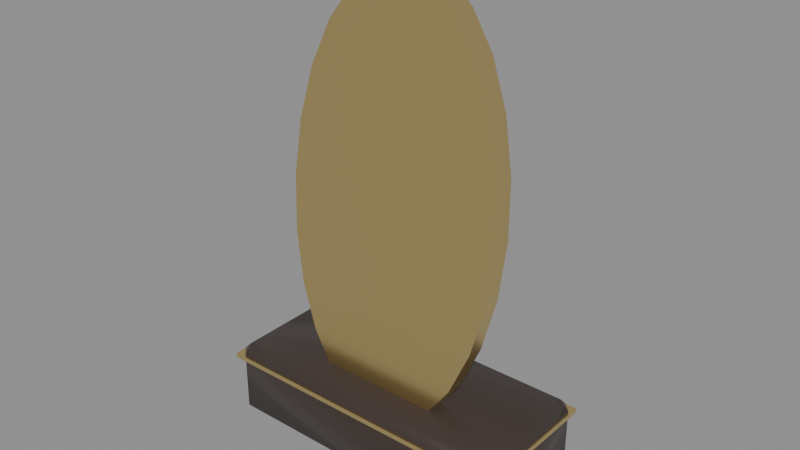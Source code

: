 # Source: koban.blend  (saved by Blender 5.2.45; exported with 4.5.12 LTS)
import bpy
from mathutils import Matrix  # noqa: F401  (used for matrix-valued properties, if any)

bpy.ops.wm.read_factory_settings(use_empty=True)
scene = bpy.context.scene
scene.name = 'Scene'

# ---- materials (node trees are filled in below, after node groups)
mat_kobangold = bpy.data.materials.new('KobanGold')
mat_kobangold.diffuse_color = (0.9, 0.7, 0.3, 1.0)
mat_kobanlacquer = bpy.data.materials.new('KobanLacquer')
mat_kobanlacquer.diffuse_color = (0.05, 0.035, 0.03, 1.0)

# ---- material node trees
mat_kobangold.use_nodes = True; mat_kobangold.node_tree.nodes.clear()
_N = mat_kobangold.node_tree.nodes; _L = mat_kobangold.node_tree.links
n0 = _N.new('ShaderNodeBsdfPrincipled'); n0.name = 'Principled BSDF'; n0.location = (-200, 100)
n0.inputs[0].default_value = (0.9, 0.7, 0.3, 1.0)
n0.inputs[1].default_value = 1.0
n0.inputs[2].default_value = 0.3
n0.inputs[10].default_value = 0.005
n0.inputs[20].default_value = 0.05
n1 = _N.new('ShaderNodeOutputMaterial'); n1.name = 'Material Output'; n1.location = (200, 100)
_L.new(n0.outputs[0], n1.inputs[0])
n1.is_active_output = True
mat_kobanlacquer.use_nodes = True; mat_kobanlacquer.node_tree.nodes.clear()
_N = mat_kobanlacquer.node_tree.nodes; _L = mat_kobanlacquer.node_tree.links
n0 = _N.new('ShaderNodeBsdfPrincipled'); n0.name = 'Principled BSDF'; n0.location = (-200, 100)
n0.inputs[0].default_value = (0.05, 0.035, 0.03, 1.0)
n0.inputs[2].default_value = 0.25
n0.inputs[10].default_value = 0.005
n0.inputs[20].default_value = 0.05
n1 = _N.new('ShaderNodeOutputMaterial'); n1.name = 'Material Output'; n1.location = (200, 100)
_L.new(n0.outputs[0], n1.inputs[0])
n1.is_active_output = True

# ---- meshes
me_kobancoin = bpy.data.meshes.new('KobanCoin')
me_kobancoin.from_pydata([(0.0, -0.00275, 0.07), (0.009706, -0.00275, 0.06761), (0.01875, -0.00275, 0.06062), (0.02652, -0.00275, 0.0495), (0.03248, -0.00275, 0.035), (0.03622, -0.00275, 0.01812), (0.0375, -0.00275, 4.286e-18), (0.03622, -0.00275, -0.01812), (0.03248, -0.00275, -0.035), (0.02652, -0.00275, -0.0495), (0.01875, -0.00275, -0.06062), (0.009706, -0.00275, -0.06761), (4.592e-18, -0.00275, -0.07), (-0.009706, -0.00275, -0.06761), (-0.01875, -0.00275, -0.06062), (-0.02652, -0.00275, -0.0495), (-0.03248, -0.00275, -0.035), (-0.03622, -0.00275, -0.01812), (-0.0375, -0.00275, -1.286e-17), (-0.03622, -0.00275, 0.01812), (-0.03248, -0.00275, 0.035), (-0.02652, -0.00275, 0.0495), (-0.01875, -0.00275, 0.06062), (-0.009706, -0.00275, 0.06761), (0.0, 0.00275, 0.07), (0.009706, 0.00275, 0.06761), (0.01875, 0.00275, 0.06062), (0.02652, 0.00275, 0.0495), (0.03248, 0.00275, 0.035), (0.03622, 0.00275, 0.01812), (0.0375, 0.00275, 4.286e-18), (0.03622, 0.00275, -0.01812), (0.03248, 0.00275, -0.035), (0.02652, 0.00275, -0.0495), (0.01875, 0.00275, -0.06062), (0.009706, 0.00275, -0.06761), (4.592e-18, 0.00275, -0.07), (-0.009706, 0.00275, -0.06761), (-0.01875, 0.00275, -0.06062), (-0.02652, 0.00275, -0.0495), (-0.03248, 0.00275, -0.035), (-0.03622, 0.00275, -0.01812), (-0.0375, 0.00275, -1.286e-17), (-0.03622, 0.00275, 0.01812), (-0.03248, 0.00275, 0.035), (-0.02652, 0.00275, 0.0495), (-0.01875, 0.00275, 0.06062), (-0.009706, 0.00275, 0.06761), (0.0, -0.00275, 0.07), (0.009706, -0.00275, 0.06761), (0.01875, -0.00275, 0.06062), (0.02652, -0.00275, 0.0495), (0.03248, -0.00275, 0.035), (0.03622, -0.00275, 0.01812), (0.0375, -0.00275, 4.286e-18), (0.03622, -0.00275, -0.01812), (0.03248, -0.00275, -0.035), (0.02652, -0.00275, -0.0495), (0.01875, -0.00275, -0.06062), (0.009706, -0.00275, -0.06761), (4.592e-18, -0.00275, -0.07), (-0.009706, -0.00275, -0.06761), (-0.01875, -0.00275, -0.06062), (-0.02652, -0.00275, -0.0495), (-0.03248, -0.00275, -0.035), (-0.03622, -0.00275, -0.01812), (-0.0375, -0.00275, -1.286e-17), (-0.03622, -0.00275, 0.01812), (-0.03248, -0.00275, 0.035), (-0.02652, -0.00275, 0.0495), (-0.01875, -0.00275, 0.06062), (-0.009706, -0.00275, 0.06761), (0.0, 0.00275, 0.07), (0.009706, 0.00275, 0.06761), (0.01875, 0.00275, 0.06062), (0.02652, 0.00275, 0.0495), (0.03248, 0.00275, 0.035), (0.03622, 0.00275, 0.01812), (0.0375, 0.00275, 4.286e-18), (0.03622, 0.00275, -0.01812), (0.03248, 0.00275, -0.035), (0.02652, 0.00275, -0.0495), (0.01875, 0.00275, -0.06062), (0.009706, 0.00275, -0.06761), (4.592e-18, 0.00275, -0.07), (-0.009706, 0.00275, -0.06761), (-0.01875, 0.00275, -0.06062), (-0.02652, 0.00275, -0.0495), (-0.03248, 0.00275, -0.035), (-0.03622, 0.00275, -0.01812), (-0.0375, 0.00275, -1.286e-17), (-0.03622, 0.00275, 0.01812), (-0.03248, 0.00275, 0.035), (-0.02652, 0.00275, 0.0495), (-0.01875, 0.00275, 0.06062), (-0.009706, 0.00275, 0.06761)], [], [(0, 23, 1), (1, 23, 22, 2), (2, 22, 21, 3), (3, 21, 20, 4), (4, 20, 19, 5), (5, 19, 18, 6), (6, 18, 17, 7), (7, 17, 16, 8), (8, 16, 15, 9), (9, 15, 14, 10), (10, 14, 13, 11), (11, 13, 12), (24, 25, 47), (25, 26, 46, 47), (26, 27, 45, 46), (27, 28, 44, 45), (28, 29, 43, 44), (29, 30, 42, 43), (30, 31, 41, 42), (31, 32, 40, 41), (32, 33, 39, 40), (33, 34, 38, 39), (34, 35, 37, 38), (35, 36, 37), (48, 49, 73, 72), (49, 50, 74, 73), (50, 51, 75, 74), (51, 52, 76, 75), (52, 53, 77, 76), (53, 54, 78, 77), (54, 55, 79, 78), (55, 56, 80, 79), (56, 57, 81, 80), (57, 58, 82, 81), (58, 59, 83, 82), (59, 60, 84, 83), (60, 61, 85, 84), (61, 62, 86, 85), (62, 63, 87, 86), (63, 64, 88, 87), (64, 65, 89, 88), (65, 66, 90, 89), (66, 67, 91, 90), (67, 68, 92, 91), (68, 69, 93, 92), (69, 70, 94, 93), (70, 71, 95, 94), (71, 48, 72, 95)])
me_kobancoin.polygons.foreach_set('use_smooth', [0, 0, 0, 0, 0, 0, 0, 0, 0, 0, 0, 0, 0, 0, 0, 0, 0, 0, 0, 0, 0, 0, 0, 0, 1, 1, 1, 1, 1, 1, 1, 1, 1, 1, 1, 1, 1, 1, 1, 1, 1, 1, 1, 1, 1, 1, 1, 1])
_uv = me_kobancoin.uv_layers.new(name='Float2')
_uv.uv.foreach_set('vector', [0.25, 1.0, 0.1853, 0.9843, 0.3147, 0.9843, 0.3147, 0.9843, 0.1853, 0.9843, 0.125, 0.9384, 0.375, 0.9384, 0.375, 0.9384, 0.125, 0.9384, 0.07322, 0.8653, 0.4268, 0.8653, 0.4268, 0.8653, 0.07322, 0.8653, 0.03349, 0.77, 0.4665, 0.77, 0.4665, 0.77, 0.03349, 0.77, 0.008519, 0.6591, 0.4915, 0.6591, 0.4915, 0.6591, 0.008519, 0.6591, -9.934e-09, 0.54, 0.5, 0.54, 0.5, 0.54, -9.934e-09, 0.54, 0.008519, 0.4209, 0.4915, 0.4209, 0.4915, 0.4209, 0.008519, 0.4209, 0.03349, 0.31, 0.4665, 0.31, 0.4665, 0.31, 0.03349, 0.31, 0.07322, 0.2147, 0.4268, 0.2147, 0.4268, 0.2147, 0.07322, 0.2147, 0.125, 0.1416, 0.375, 0.1416, 0.375, 0.1416, 0.125, 0.1416, 0.1853, 0.09567, 0.3147, 0.09567, 0.3147, 0.09567, 0.1853, 0.09567, 0.25, 0.08, 0.75, 1.0, 0.6853, 0.9843, 0.8147, 0.9843, 0.6853, 0.9843, 0.625, 0.9384, 0.875, 0.9384, 0.8147, 0.9843, 0.625, 0.9384, 0.5732, 0.8653, 0.9268, 0.8653, 0.875, 0.9384, 0.5732, 0.8653, 0.5335, 0.77, 0.9665, 0.77, 0.9268, 0.8653, 0.5335, 0.77, 0.5085, 0.6591, 0.9915, 0.6591, 0.9665, 0.77, 0.5085, 0.6591, 0.5, 0.54, 1.0, 0.54, 0.9915, 0.6591, 0.5, 0.54, 0.5085, 0.4209, 0.9915, 0.4209, 1.0, 0.54, 0.5085, 0.4209, 0.5335, 0.31, 0.9665, 0.31, 0.9915, 0.4209, 0.5335, 0.31, 0.5732, 0.2147, 0.9268, 0.2147, 0.9665, 0.31, 0.5732, 0.2147, 0.625, 0.1416, 0.875, 0.1416, 0.9268, 0.2147, 0.625, 0.1416, 0.6853, 0.09567, 0.8147, 0.09567, 0.875, 0.1416, 0.6853, 0.09567, 0.75, 0.08, 0.8147, 0.09567, 0.0, 0.06, 0.04167, 0.06, 0.04167, 0.01, 0.0, 0.01, 0.04167, 0.06, 0.08333, 0.06, 0.08333, 0.01, 0.04167, 0.01, 0.08333, 0.06, 0.125, 0.06, 0.125, 0.01, 0.08333, 0.01, 0.125, 0.06, 0.1667, 0.06, 0.1667, 0.01, 0.125, 0.01, 0.1667, 0.06, 0.2083, 0.06, 0.2083, 0.01, 0.1667, 0.01, 0.2083, 0.06, 0.25, 0.06, 0.25, 0.01, 0.2083, 0.01, 0.25, 0.06, 0.2917, 0.06, 0.2917, 0.01, 0.25, 0.01, 0.2917, 0.06, 0.3333, 0.06, 0.3333, 0.01, 0.2917, 0.01, 0.3333, 0.06, 0.375, 0.06, 0.375, 0.01, 0.3333, 0.01, 0.375, 0.06, 0.4167, 0.06, 0.4167, 0.01, 0.375, 0.01, 0.4167, 0.06, 0.4583, 0.06, 0.4583, 0.01, 0.4167, 0.01, 0.4583, 0.06, 0.5, 0.06, 0.5, 0.01, 0.4583, 0.01, 0.5, 0.06, 0.5417, 0.06, 0.5417, 0.01, 0.5, 0.01, 0.5417, 0.06, 0.5833, 0.06, 0.5833, 0.01, 0.5417, 0.01, 0.5833, 0.06, 0.625, 0.06, 0.625, 0.01, 0.5833, 0.01, 0.625, 0.06, 0.6667, 0.06, 0.6667, 0.01, 0.625, 0.01, 0.6667, 0.06, 0.7083, 0.06, 0.7083, 0.01, 0.6667, 0.01, 0.7083, 0.06, 0.75, 0.06, 0.75, 0.01, 0.7083, 0.01, 0.75, 0.06, 0.7917, 0.06, 0.7917, 0.01, 0.75, 0.01, 0.7917, 0.06, 0.8333, 0.06, 0.8333, 0.01, 0.7917, 0.01, 0.8333, 0.06, 0.875, 0.06, 0.875, 0.01, 0.8333, 0.01, 0.875, 0.06, 0.9167, 0.06, 0.9167, 0.01, 0.875, 0.01, 0.9167, 0.06, 0.9583, 0.06, 0.9583, 0.01, 0.9167, 0.01, 0.9583, 0.06, 1.0, 0.06, 1.0, 0.01, 0.9583, 0.01])
me_kobancoin.materials.append(mat_kobangold)
me_kobancoin.update()
me_cube = bpy.data.meshes.new('Cube')
me_cube.from_pydata([(-0.047, -0.019, -0.013), (-0.047, -0.022, -0.01), (-0.05, -0.019, -0.01), (-0.047, -0.022, 0.01), (-0.047, -0.019, 0.013), (-0.05, -0.019, 0.01), (-0.047, 0.019, -0.013), (-0.05, 0.019, -0.01), (-0.047, 0.022, -0.01), (-0.047, 0.019, 0.013), (-0.047, 0.022, 0.01), (-0.05, 0.019, 0.01), (0.047, -0.019, -0.013), (0.05, -0.019, -0.01), (0.047, -0.022, -0.01), (0.047, -0.019, 0.013), (0.047, -0.022, 0.01), (0.05, -0.019, 0.01), (0.047, 0.019, -0.013), (0.047, 0.022, -0.01), (0.05, 0.019, -0.01), (0.047, 0.019, 0.013), (0.05, 0.019, 0.01), (0.047, 0.022, 0.01)], [], [(0, 1, 2), (3, 4, 5), (6, 7, 8), (9, 10, 11), (12, 13, 14), (15, 16, 17), (18, 19, 20), (21, 22, 23), (6, 0, 2, 7), (1, 3, 5, 2), (4, 9, 11, 5), (10, 8, 7, 11), (18, 6, 8, 19), (9, 21, 23, 10), (22, 20, 19, 23), (12, 18, 20, 13), (21, 15, 17, 22), (16, 14, 13, 17), (0, 12, 14, 1), (15, 4, 3, 16), (6, 18, 12, 0), (2, 5, 11, 7), (14, 16, 3, 1), (21, 9, 4, 15), (8, 10, 23, 19), (20, 22, 17, 13)])
me_cube.polygons.foreach_set('use_smooth', [True] * 26)
_uv = me_cube.uv_layers.new(name='UVMap')
_uv.uv.foreach_set('vector', [0.1325, 0.733, 0.1325, 0.75, 0.125, 0.733, 0.5962, 0.9925, 0.625, 0.9925, 0.5962, 1.0, 0.1325, 0.517, 0.125, 0.517, 0.1325, 0.5, 0.625, 0.2493, 0.5962, 0.2575, 0.5962, 0.2372, 0.3675, 0.733, 0.3966, 0.733, 0.3857, 0.7538, 0.6288, 0.7452, 0.5962, 0.7575, 0.5962, 0.7372, 0.3675, 0.517, 0.3857, 0.4963, 0.3966, 0.517, 0.6287, 0.5109, 0.5962, 0.517, 0.5962, 0.4944, 0.1325, 0.517, 0.1325, 0.733, 0.125, 0.733, 0.125, 0.517, 0.4038, 0.0, 0.5962, 0.0, 0.5962, 0.01705, 0.4038, 0.01705, 0.625, 0.01705, 0.625, 0.2493, 0.5962, 0.2372, 0.5962, 0.01705, 0.5962, 0.2575, 0.4038, 0.2575, 0.4038, 0.233, 0.5962, 0.2372, 0.3675, 0.517, 0.1325, 0.517, 0.1325, 0.5, 0.3857, 0.4963, 0.625, 0.2493, 0.6287, 0.5109, 0.5962, 0.4944, 0.5962, 0.2575, 0.5962, 0.517, 0.3966, 0.517, 0.3857, 0.4963, 0.5962, 0.4944, 0.3675, 0.733, 0.3675, 0.517, 0.3966, 0.517, 0.3966, 0.733, 0.6287, 0.5109, 0.6288, 0.7452, 0.5962, 0.7372, 0.5962, 0.517, 0.5962, 0.7575, 0.3857, 0.7538, 0.3966, 0.733, 0.5962, 0.7372, 0.1325, 0.733, 0.3675, 0.733, 0.3857, 0.7538, 0.1325, 0.75, 0.6288, 0.7452, 0.625, 0.9925, 0.5962, 0.9925, 0.5962, 0.7575, 0.1325, 0.517, 0.3675, 0.517, 0.3675, 0.733, 0.1325, 0.733, 0.4038, 0.01705, 0.5962, 0.01705, 0.5962, 0.2372, 0.4038, 0.233, 0.3857, 0.7538, 0.5962, 0.7575, 0.5962, 0.9925, 0.4038, 0.9925, 0.6287, 0.5109, 0.8675, 0.517, 0.8675, 0.733, 0.6288, 0.7452, 0.4038, 0.2575, 0.5962, 0.2575, 0.5962, 0.4944, 0.3857, 0.4963, 0.3966, 0.517, 0.5962, 0.517, 0.5962, 0.7372, 0.3966, 0.733])
me_cube.materials.append(mat_kobanlacquer)
me_cube.update()
me_cube_001 = bpy.data.meshes.new('Cube.001')
me_cube_001.from_pydata([(-0.0506, -0.0226, -0.0008), (-0.0506, -0.0226, 0.0008), (-0.0506, 0.0226, -0.0008), (-0.0506, 0.0226, 0.0008), (0.0506, -0.0226, -0.0008), (0.0506, -0.0226, 0.0008), (0.0506, 0.0226, -0.0008), (0.0506, 0.0226, 0.0008)], [], [(0, 1, 3, 2), (2, 3, 7, 6), (6, 7, 5, 4), (4, 5, 1, 0), (2, 6, 4, 0), (7, 3, 1, 5)])
_uv = me_cube_001.uv_layers.new(name='UVMap')
_uv.uv.foreach_set('vector', [0.375, 0.0, 0.625, 0.0, 0.625, 0.25, 0.375, 0.25, 0.375, 0.25, 0.625, 0.25, 0.625, 0.5, 0.375, 0.5, 0.375, 0.5, 0.625, 0.5, 0.625, 0.75, 0.375, 0.75, 0.375, 0.75, 0.625, 0.75, 0.625, 1.0, 0.375, 1.0, 0.125, 0.5, 0.375, 0.5, 0.375, 0.75, 0.125, 0.75, 0.625, 0.5, 0.875, 0.5, 0.875, 0.75, 0.625, 0.75])
me_cube_001.materials.append(mat_kobangold)
me_cube_001.update()

# ---- objects
ob_kobancoin = bpy.data.objects.new('KobanCoin', me_kobancoin)
ob_kobanstand = bpy.data.objects.new('KobanStand', me_cube)
ob_kobanstandline = bpy.data.objects.new('KobanStandLine', me_cube_001)
ob_koban = bpy.data.objects.new('Koban', None)

# ---- transforms, parenting, visibility, modifiers, constraints
ob_kobancoin.parent = ob_koban
ob_kobancoin.location = (0.0, -0.002, 0.084)
ob_kobancoin.rotation_euler = (-0.1047, 0.0, 0.0)
ob_kobanstand.parent = ob_koban
ob_kobanstand.location = (0.0, 0.0, 0.013)
ob_kobanstandline.parent = ob_koban
ob_kobanstandline.location = (0.0, 0.0, 0.0215)
ob_koban.location = (0.0, 0.0, 0.0)

# ---- collection membership
scene.collection.objects.link(ob_kobancoin)
scene.collection.objects.link(ob_kobanstand)
scene.collection.objects.link(ob_kobanstandline)
scene.collection.objects.link(ob_koban)

# ---- scene / render settings (as saved in the file)
scene.frame_start = 1; scene.frame_end = 250; scene.frame_set(1)
scene.render.engine = 'BLENDER_EEVEE_NEXT'
scene.render.bake_bias = 0.0
scene.render.bake_samples = 0
scene.render.compositor_device = 'GPU'
scene.eevee.use_volume_custom_range = False
scene.eevee.fast_gi_thickness_near = 0.1
scene.eevee.fast_gi_thickness_far = 0.0
scene.eevee.ray_tracing_options.screen_trace_thickness = 0.1
bpy.context.view_layer.update()

# ---- added for rendering (the .blend has no active camera and no usable light): camera, sun + grey world if the file has none
cam_auto = bpy.data.cameras.new('AutoCamera')
cam_auto.lens = 50.0
cam_auto.sensor_width = 36.0
cam_auto.clip_end = 1000.0
ob_auto_camera = bpy.data.objects.new('AutoCamera', cam_auto)
scene.collection.objects.link(ob_auto_camera)
ob_auto_camera.location = (0.185045, -0.222054, 0.224988)
ob_auto_camera.rotation_euler = (1.09748, -7.21219e-08, 0.694738)
scene.camera = ob_auto_camera
light_auto_sun = bpy.data.lights.new('AutoSun', 'SUN')
light_auto_sun.energy = 3.0
light_auto_sun.angle = 0.0523599
ob_auto_sun = bpy.data.objects.new('AutoSun', light_auto_sun)
scene.collection.objects.link(ob_auto_sun)
ob_auto_sun.rotation_euler = (0.872665, 0.174533, 0.523599)
if scene.world is None:
    world_auto = bpy.data.worlds.new('AutoWorld')
    world_auto.color = (0.3, 0.3, 0.3)
    scene.world = world_auto
bpy.context.view_layer.update()
